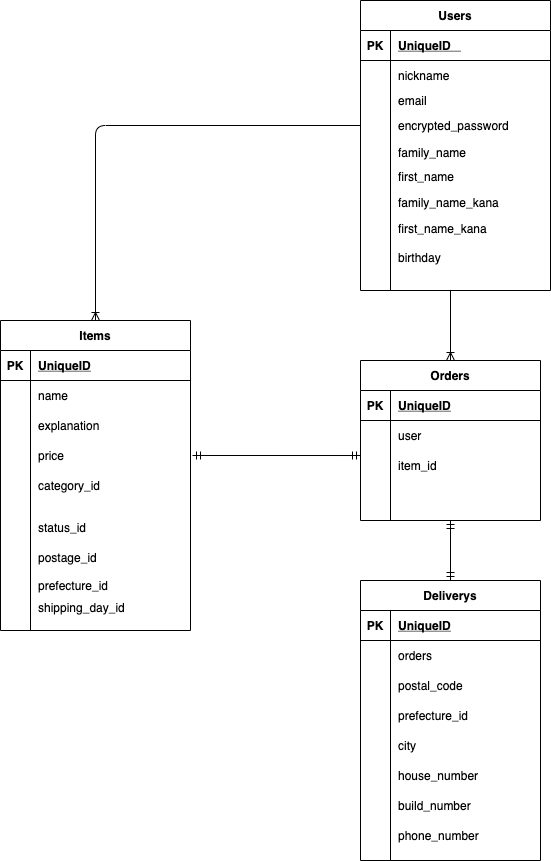

The diagram above was exported from draw.io. Its source (the exported page's mxGraphModel, read from the mxfile embedded in the PNG):
<mxGraphModel dx="2102" dy="1270" grid="1" gridSize="10" guides="1" tooltips="1" connect="1" arrows="1" fold="1" page="1" pageScale="1" pageWidth="827" pageHeight="1169" math="0" shadow="0">
  <root>
    <mxCell id="0" />
    <mxCell id="1" parent="0" />
    <mxCell id="2" value="Items" style="shape=table;startSize=30;container=1;collapsible=1;childLayout=tableLayout;fixedRows=1;rowLines=0;fontStyle=1;align=center;resizeLast=1;" parent="1" vertex="1">
      <mxGeometry x="80" y="320" width="190" height="310" as="geometry" />
    </mxCell>
    <mxCell id="3" value="" style="shape=partialRectangle;collapsible=0;dropTarget=0;pointerEvents=0;fillColor=none;top=0;left=0;bottom=1;right=0;points=[[0,0.5],[1,0.5]];portConstraint=eastwest;" parent="2" vertex="1">
      <mxGeometry y="30" width="190" height="30" as="geometry" />
    </mxCell>
    <mxCell id="4" value="PK" style="shape=partialRectangle;connectable=0;fillColor=none;top=0;left=0;bottom=0;right=0;fontStyle=1;overflow=hidden;" parent="3" vertex="1">
      <mxGeometry width="30" height="30" as="geometry" />
    </mxCell>
    <mxCell id="5" value="UniqueID" style="shape=partialRectangle;connectable=0;fillColor=none;top=0;left=0;bottom=0;right=0;align=left;spacingLeft=6;fontStyle=5;overflow=hidden;" parent="3" vertex="1">
      <mxGeometry x="30" width="160" height="30" as="geometry" />
    </mxCell>
    <mxCell id="6" value="" style="shape=partialRectangle;collapsible=0;dropTarget=0;pointerEvents=0;fillColor=none;top=0;left=0;bottom=0;right=0;points=[[0,0.5],[1,0.5]];portConstraint=eastwest;" parent="2" vertex="1">
      <mxGeometry y="60" width="190" height="30" as="geometry" />
    </mxCell>
    <mxCell id="7" value="" style="shape=partialRectangle;connectable=0;fillColor=none;top=0;left=0;bottom=0;right=0;editable=1;overflow=hidden;" parent="6" vertex="1">
      <mxGeometry width="30" height="30" as="geometry" />
    </mxCell>
    <mxCell id="8" value="name" style="shape=partialRectangle;connectable=0;fillColor=none;top=0;left=0;bottom=0;right=0;align=left;spacingLeft=6;overflow=hidden;" parent="6" vertex="1">
      <mxGeometry x="30" width="160" height="30" as="geometry" />
    </mxCell>
    <mxCell id="12" value="" style="shape=partialRectangle;collapsible=0;dropTarget=0;pointerEvents=0;fillColor=none;top=0;left=0;bottom=0;right=0;points=[[0,0.5],[1,0.5]];portConstraint=eastwest;" parent="2" vertex="1">
      <mxGeometry y="90" width="190" height="30" as="geometry" />
    </mxCell>
    <mxCell id="13" value="" style="shape=partialRectangle;connectable=0;fillColor=none;top=0;left=0;bottom=0;right=0;editable=1;overflow=hidden;" parent="12" vertex="1">
      <mxGeometry width="30" height="30" as="geometry" />
    </mxCell>
    <mxCell id="14" value="explanation" style="shape=partialRectangle;connectable=0;fillColor=none;top=0;left=0;bottom=0;right=0;align=left;spacingLeft=6;overflow=hidden;" parent="12" vertex="1">
      <mxGeometry x="30" width="160" height="30" as="geometry" />
    </mxCell>
    <mxCell id="155" value="" style="shape=partialRectangle;collapsible=0;dropTarget=0;pointerEvents=0;fillColor=none;top=0;left=0;bottom=0;right=0;points=[[0,0.5],[1,0.5]];portConstraint=eastwest;" parent="2" vertex="1">
      <mxGeometry y="120" width="190" height="30" as="geometry" />
    </mxCell>
    <mxCell id="156" value="" style="shape=partialRectangle;connectable=0;fillColor=none;top=0;left=0;bottom=0;right=0;editable=1;overflow=hidden;" parent="155" vertex="1">
      <mxGeometry width="30" height="30" as="geometry" />
    </mxCell>
    <mxCell id="157" value="price" style="shape=partialRectangle;connectable=0;fillColor=none;top=0;left=0;bottom=0;right=0;align=left;spacingLeft=6;overflow=hidden;" parent="155" vertex="1">
      <mxGeometry x="30" width="160" height="30" as="geometry" />
    </mxCell>
    <mxCell id="158" value="" style="shape=partialRectangle;collapsible=0;dropTarget=0;pointerEvents=0;fillColor=none;top=0;left=0;bottom=0;right=0;points=[[0,0.5],[1,0.5]];portConstraint=eastwest;" parent="2" vertex="1">
      <mxGeometry y="150" width="190" height="30" as="geometry" />
    </mxCell>
    <mxCell id="159" value="" style="shape=partialRectangle;connectable=0;fillColor=none;top=0;left=0;bottom=0;right=0;editable=1;overflow=hidden;" parent="158" vertex="1">
      <mxGeometry width="30" height="30" as="geometry" />
    </mxCell>
    <mxCell id="160" value="category_id" style="shape=partialRectangle;connectable=0;fillColor=none;top=0;left=0;bottom=0;right=0;align=left;spacingLeft=6;overflow=hidden;" parent="158" vertex="1">
      <mxGeometry x="30" width="160" height="30" as="geometry" />
    </mxCell>
    <mxCell id="28" value="Orders" style="shape=table;startSize=30;container=1;collapsible=1;childLayout=tableLayout;fixedRows=1;rowLines=0;fontStyle=1;align=center;resizeLast=1;" parent="1" vertex="1">
      <mxGeometry x="440" y="360" width="180" height="160" as="geometry" />
    </mxCell>
    <mxCell id="29" value="" style="shape=partialRectangle;collapsible=0;dropTarget=0;pointerEvents=0;fillColor=none;top=0;left=0;bottom=1;right=0;points=[[0,0.5],[1,0.5]];portConstraint=eastwest;" parent="28" vertex="1">
      <mxGeometry y="30" width="180" height="30" as="geometry" />
    </mxCell>
    <mxCell id="30" value="PK" style="shape=partialRectangle;connectable=0;fillColor=none;top=0;left=0;bottom=0;right=0;fontStyle=1;overflow=hidden;" parent="29" vertex="1">
      <mxGeometry width="30" height="30" as="geometry" />
    </mxCell>
    <mxCell id="31" value="UniqueID" style="shape=partialRectangle;connectable=0;fillColor=none;top=0;left=0;bottom=0;right=0;align=left;spacingLeft=6;fontStyle=5;overflow=hidden;" parent="29" vertex="1">
      <mxGeometry x="30" width="150" height="30" as="geometry" />
    </mxCell>
    <mxCell id="32" value="" style="shape=partialRectangle;collapsible=0;dropTarget=0;pointerEvents=0;fillColor=none;top=0;left=0;bottom=0;right=0;points=[[0,0.5],[1,0.5]];portConstraint=eastwest;" parent="28" vertex="1">
      <mxGeometry y="60" width="180" height="30" as="geometry" />
    </mxCell>
    <mxCell id="33" value="" style="shape=partialRectangle;connectable=0;fillColor=none;top=0;left=0;bottom=0;right=0;editable=1;overflow=hidden;" parent="32" vertex="1">
      <mxGeometry width="30" height="30" as="geometry" />
    </mxCell>
    <mxCell id="34" value="user" style="shape=partialRectangle;connectable=0;fillColor=none;top=0;left=0;bottom=0;right=0;align=left;spacingLeft=6;overflow=hidden;" parent="32" vertex="1">
      <mxGeometry x="30" width="150" height="30" as="geometry" />
    </mxCell>
    <mxCell id="35" value="" style="shape=partialRectangle;collapsible=0;dropTarget=0;pointerEvents=0;fillColor=none;top=0;left=0;bottom=0;right=0;points=[[0,0.5],[1,0.5]];portConstraint=eastwest;" parent="28" vertex="1">
      <mxGeometry y="90" width="180" height="30" as="geometry" />
    </mxCell>
    <mxCell id="36" value="" style="shape=partialRectangle;connectable=0;fillColor=none;top=0;left=0;bottom=0;right=0;editable=1;overflow=hidden;" parent="35" vertex="1">
      <mxGeometry width="30" height="30" as="geometry" />
    </mxCell>
    <mxCell id="37" value="item_id" style="shape=partialRectangle;connectable=0;fillColor=none;top=0;left=0;bottom=0;right=0;align=left;spacingLeft=6;overflow=hidden;" parent="35" vertex="1">
      <mxGeometry x="30" width="150" height="30" as="geometry" />
    </mxCell>
    <mxCell id="38" value="" style="shape=partialRectangle;collapsible=0;dropTarget=0;pointerEvents=0;fillColor=none;top=0;left=0;bottom=0;right=0;points=[[0,0.5],[1,0.5]];portConstraint=eastwest;" parent="28" vertex="1">
      <mxGeometry y="120" width="180" height="30" as="geometry" />
    </mxCell>
    <mxCell id="39" value="" style="shape=partialRectangle;connectable=0;fillColor=none;top=0;left=0;bottom=0;right=0;editable=1;overflow=hidden;" parent="38" vertex="1">
      <mxGeometry width="30" height="30" as="geometry" />
    </mxCell>
    <mxCell id="40" value="" style="shape=partialRectangle;connectable=0;fillColor=none;top=0;left=0;bottom=0;right=0;align=left;spacingLeft=6;overflow=hidden;" parent="38" vertex="1">
      <mxGeometry x="30" width="150" height="30" as="geometry" />
    </mxCell>
    <mxCell id="41" value="Deliverys" style="shape=table;startSize=30;container=1;collapsible=1;childLayout=tableLayout;fixedRows=1;rowLines=0;fontStyle=1;align=center;resizeLast=1;" parent="1" vertex="1">
      <mxGeometry x="440" y="580" width="180" height="280" as="geometry" />
    </mxCell>
    <mxCell id="42" value="" style="shape=partialRectangle;collapsible=0;dropTarget=0;pointerEvents=0;fillColor=none;top=0;left=0;bottom=1;right=0;points=[[0,0.5],[1,0.5]];portConstraint=eastwest;" parent="41" vertex="1">
      <mxGeometry y="30" width="180" height="30" as="geometry" />
    </mxCell>
    <mxCell id="43" value="PK" style="shape=partialRectangle;connectable=0;fillColor=none;top=0;left=0;bottom=0;right=0;fontStyle=1;overflow=hidden;" parent="42" vertex="1">
      <mxGeometry width="30" height="30" as="geometry" />
    </mxCell>
    <mxCell id="44" value="UniqueID" style="shape=partialRectangle;connectable=0;fillColor=none;top=0;left=0;bottom=0;right=0;align=left;spacingLeft=6;fontStyle=5;overflow=hidden;" parent="42" vertex="1">
      <mxGeometry x="30" width="150" height="30" as="geometry" />
    </mxCell>
    <mxCell id="45" value="" style="shape=partialRectangle;collapsible=0;dropTarget=0;pointerEvents=0;fillColor=none;top=0;left=0;bottom=0;right=0;points=[[0,0.5],[1,0.5]];portConstraint=eastwest;" parent="41" vertex="1">
      <mxGeometry y="60" width="180" height="30" as="geometry" />
    </mxCell>
    <mxCell id="46" value="" style="shape=partialRectangle;connectable=0;fillColor=none;top=0;left=0;bottom=0;right=0;editable=1;overflow=hidden;" parent="45" vertex="1">
      <mxGeometry width="30" height="30" as="geometry" />
    </mxCell>
    <mxCell id="47" value="orders" style="shape=partialRectangle;connectable=0;fillColor=none;top=0;left=0;bottom=0;right=0;align=left;spacingLeft=6;overflow=hidden;" parent="45" vertex="1">
      <mxGeometry x="30" width="150" height="30" as="geometry" />
    </mxCell>
    <mxCell id="48" value="" style="shape=partialRectangle;collapsible=0;dropTarget=0;pointerEvents=0;fillColor=none;top=0;left=0;bottom=0;right=0;points=[[0,0.5],[1,0.5]];portConstraint=eastwest;" parent="41" vertex="1">
      <mxGeometry y="90" width="180" height="30" as="geometry" />
    </mxCell>
    <mxCell id="49" value="" style="shape=partialRectangle;connectable=0;fillColor=none;top=0;left=0;bottom=0;right=0;editable=1;overflow=hidden;" parent="48" vertex="1">
      <mxGeometry width="30" height="30" as="geometry" />
    </mxCell>
    <mxCell id="50" value="postal_code" style="shape=partialRectangle;connectable=0;fillColor=none;top=0;left=0;bottom=0;right=0;align=left;spacingLeft=6;overflow=hidden;" parent="48" vertex="1">
      <mxGeometry x="30" width="150" height="30" as="geometry" />
    </mxCell>
    <mxCell id="51" value="" style="shape=partialRectangle;collapsible=0;dropTarget=0;pointerEvents=0;fillColor=none;top=0;left=0;bottom=0;right=0;points=[[0,0.5],[1,0.5]];portConstraint=eastwest;" parent="41" vertex="1">
      <mxGeometry y="120" width="180" height="30" as="geometry" />
    </mxCell>
    <mxCell id="52" value="" style="shape=partialRectangle;connectable=0;fillColor=none;top=0;left=0;bottom=0;right=0;editable=1;overflow=hidden;" parent="51" vertex="1">
      <mxGeometry width="30" height="30" as="geometry" />
    </mxCell>
    <mxCell id="53" value="prefecture_id" style="shape=partialRectangle;connectable=0;fillColor=none;top=0;left=0;bottom=0;right=0;align=left;spacingLeft=6;overflow=hidden;" parent="51" vertex="1">
      <mxGeometry x="30" width="150" height="30" as="geometry" />
    </mxCell>
    <mxCell id="128" value="" style="shape=partialRectangle;collapsible=0;dropTarget=0;pointerEvents=0;fillColor=none;top=0;left=0;bottom=0;right=0;points=[[0,0.5],[1,0.5]];portConstraint=eastwest;" parent="41" vertex="1">
      <mxGeometry y="150" width="180" height="30" as="geometry" />
    </mxCell>
    <mxCell id="129" value="" style="shape=partialRectangle;connectable=0;fillColor=none;top=0;left=0;bottom=0;right=0;editable=1;overflow=hidden;" parent="128" vertex="1">
      <mxGeometry width="30" height="30" as="geometry" />
    </mxCell>
    <mxCell id="130" value="city" style="shape=partialRectangle;connectable=0;fillColor=none;top=0;left=0;bottom=0;right=0;align=left;spacingLeft=6;overflow=hidden;" parent="128" vertex="1">
      <mxGeometry x="30" width="150" height="30" as="geometry" />
    </mxCell>
    <mxCell id="131" value="" style="shape=partialRectangle;collapsible=0;dropTarget=0;pointerEvents=0;fillColor=none;top=0;left=0;bottom=0;right=0;points=[[0,0.5],[1,0.5]];portConstraint=eastwest;" parent="41" vertex="1">
      <mxGeometry y="180" width="180" height="30" as="geometry" />
    </mxCell>
    <mxCell id="132" value="" style="shape=partialRectangle;connectable=0;fillColor=none;top=0;left=0;bottom=0;right=0;editable=1;overflow=hidden;" parent="131" vertex="1">
      <mxGeometry width="30" height="30" as="geometry" />
    </mxCell>
    <mxCell id="133" value="house_number" style="shape=partialRectangle;connectable=0;fillColor=none;top=0;left=0;bottom=0;right=0;align=left;spacingLeft=6;overflow=hidden;" parent="131" vertex="1">
      <mxGeometry x="30" width="150" height="30" as="geometry" />
    </mxCell>
    <mxCell id="134" value="" style="shape=partialRectangle;collapsible=0;dropTarget=0;pointerEvents=0;fillColor=none;top=0;left=0;bottom=0;right=0;points=[[0,0.5],[1,0.5]];portConstraint=eastwest;" parent="41" vertex="1">
      <mxGeometry y="210" width="180" height="30" as="geometry" />
    </mxCell>
    <mxCell id="135" value="" style="shape=partialRectangle;connectable=0;fillColor=none;top=0;left=0;bottom=0;right=0;editable=1;overflow=hidden;" parent="134" vertex="1">
      <mxGeometry width="30" height="30" as="geometry" />
    </mxCell>
    <mxCell id="136" value="build_number" style="shape=partialRectangle;connectable=0;fillColor=none;top=0;left=0;bottom=0;right=0;align=left;spacingLeft=6;overflow=hidden;" parent="134" vertex="1">
      <mxGeometry x="30" width="150" height="30" as="geometry" />
    </mxCell>
    <mxCell id="137" value="" style="shape=partialRectangle;collapsible=0;dropTarget=0;pointerEvents=0;fillColor=none;top=0;left=0;bottom=0;right=0;points=[[0,0.5],[1,0.5]];portConstraint=eastwest;" parent="41" vertex="1">
      <mxGeometry y="240" width="180" height="30" as="geometry" />
    </mxCell>
    <mxCell id="138" value="" style="shape=partialRectangle;connectable=0;fillColor=none;top=0;left=0;bottom=0;right=0;editable=1;overflow=hidden;" parent="137" vertex="1">
      <mxGeometry width="30" height="30" as="geometry" />
    </mxCell>
    <mxCell id="139" value="phone_number" style="shape=partialRectangle;connectable=0;fillColor=none;top=0;left=0;bottom=0;right=0;align=left;spacingLeft=6;overflow=hidden;" parent="137" vertex="1">
      <mxGeometry x="30" width="150" height="30" as="geometry" />
    </mxCell>
    <mxCell id="63" value="Users" style="shape=table;startSize=30;container=1;collapsible=1;childLayout=tableLayout;fixedRows=1;rowLines=0;fontStyle=1;align=center;resizeLast=1;" parent="1" vertex="1">
      <mxGeometry x="440" width="190" height="290" as="geometry" />
    </mxCell>
    <mxCell id="64" value="" style="shape=partialRectangle;collapsible=0;dropTarget=0;pointerEvents=0;fillColor=none;top=0;left=0;bottom=1;right=0;points=[[0,0.5],[1,0.5]];portConstraint=eastwest;" parent="63" vertex="1">
      <mxGeometry y="30" width="190" height="30" as="geometry" />
    </mxCell>
    <mxCell id="65" value="PK" style="shape=partialRectangle;connectable=0;fillColor=none;top=0;left=0;bottom=0;right=0;fontStyle=1;overflow=hidden;" parent="64" vertex="1">
      <mxGeometry width="30" height="30" as="geometry" />
    </mxCell>
    <mxCell id="66" value="UniqueID   " style="shape=partialRectangle;connectable=0;fillColor=none;top=0;left=0;bottom=0;right=0;align=left;spacingLeft=6;fontStyle=5;overflow=hidden;" parent="64" vertex="1">
      <mxGeometry x="30" width="160" height="30" as="geometry" />
    </mxCell>
    <mxCell id="67" value="" style="shape=partialRectangle;collapsible=0;dropTarget=0;pointerEvents=0;fillColor=none;top=0;left=0;bottom=0;right=0;points=[[0,0.5],[1,0.5]];portConstraint=eastwest;" parent="63" vertex="1">
      <mxGeometry y="60" width="190" height="30" as="geometry" />
    </mxCell>
    <mxCell id="68" value="" style="shape=partialRectangle;connectable=0;fillColor=none;top=0;left=0;bottom=0;right=0;editable=1;overflow=hidden;" parent="67" vertex="1">
      <mxGeometry width="30" height="30" as="geometry" />
    </mxCell>
    <mxCell id="69" value="nickname" style="shape=partialRectangle;connectable=0;fillColor=none;top=0;left=0;bottom=0;right=0;align=left;spacingLeft=6;overflow=hidden;" parent="67" vertex="1">
      <mxGeometry x="30" width="160" height="30" as="geometry" />
    </mxCell>
    <mxCell id="70" value="" style="shape=partialRectangle;collapsible=0;dropTarget=0;pointerEvents=0;fillColor=none;top=0;left=0;bottom=0;right=0;points=[[0,0.5],[1,0.5]];portConstraint=eastwest;" parent="63" vertex="1">
      <mxGeometry y="90" width="190" height="20" as="geometry" />
    </mxCell>
    <mxCell id="71" value="" style="shape=partialRectangle;connectable=0;fillColor=none;top=0;left=0;bottom=0;right=0;editable=1;overflow=hidden;" parent="70" vertex="1">
      <mxGeometry width="30" height="20" as="geometry" />
    </mxCell>
    <mxCell id="72" value="email" style="shape=partialRectangle;connectable=0;fillColor=none;top=0;left=0;bottom=0;right=0;align=left;spacingLeft=6;overflow=hidden;" parent="70" vertex="1">
      <mxGeometry x="30" width="160" height="20" as="geometry" />
    </mxCell>
    <mxCell id="73" value="" style="shape=partialRectangle;collapsible=0;dropTarget=0;pointerEvents=0;fillColor=none;top=0;left=0;bottom=0;right=0;points=[[0,0.5],[1,0.5]];portConstraint=eastwest;" parent="63" vertex="1">
      <mxGeometry y="110" width="190" height="30" as="geometry" />
    </mxCell>
    <mxCell id="74" value="" style="shape=partialRectangle;connectable=0;fillColor=none;top=0;left=0;bottom=0;right=0;editable=1;overflow=hidden;" parent="73" vertex="1">
      <mxGeometry width="30" height="30" as="geometry" />
    </mxCell>
    <mxCell id="75" value="encrypted_password" style="shape=partialRectangle;connectable=0;fillColor=none;top=0;left=0;bottom=0;right=0;align=left;spacingLeft=6;overflow=hidden;" parent="73" vertex="1">
      <mxGeometry x="30" width="160" height="30" as="geometry" />
    </mxCell>
    <mxCell id="77" value="family_name" style="shape=partialRectangle;connectable=0;fillColor=none;top=0;left=0;bottom=0;right=0;align=left;spacingLeft=6;overflow=hidden;" parent="1" vertex="1">
      <mxGeometry x="470" y="137" width="160" height="30" as="geometry" />
    </mxCell>
    <mxCell id="104" value="family_name_kana" style="shape=partialRectangle;connectable=0;fillColor=none;top=0;left=0;bottom=0;right=0;align=left;spacingLeft=6;overflow=hidden;" parent="1" vertex="1">
      <mxGeometry x="470" y="187" width="160" height="30" as="geometry" />
    </mxCell>
    <mxCell id="105" value="first_name_kana" style="shape=partialRectangle;connectable=0;fillColor=none;top=0;left=0;bottom=0;right=0;align=left;spacingLeft=6;overflow=hidden;" parent="1" vertex="1">
      <mxGeometry x="470" y="213" width="160" height="30" as="geometry" />
    </mxCell>
    <mxCell id="106" value="first_name" style="shape=partialRectangle;connectable=0;fillColor=none;top=0;left=0;bottom=0;right=0;align=left;spacingLeft=6;overflow=hidden;" parent="1" vertex="1">
      <mxGeometry x="470" y="161" width="160" height="30" as="geometry" />
    </mxCell>
    <mxCell id="107" value="birthday" style="shape=partialRectangle;connectable=0;fillColor=none;top=0;left=0;bottom=0;right=0;align=left;spacingLeft=6;overflow=hidden;" parent="1" vertex="1">
      <mxGeometry x="470" y="242" width="160" height="30" as="geometry" />
    </mxCell>
    <mxCell id="161" value="status_id" style="shape=partialRectangle;connectable=0;fillColor=none;top=0;left=0;bottom=0;right=0;align=left;spacingLeft=6;overflow=hidden;" parent="1" vertex="1">
      <mxGeometry x="110" y="512" width="160" height="30" as="geometry" />
    </mxCell>
    <mxCell id="162" value="postage_id" style="shape=partialRectangle;connectable=0;fillColor=none;top=0;left=0;bottom=0;right=0;align=left;spacingLeft=6;overflow=hidden;" parent="1" vertex="1">
      <mxGeometry x="110" y="542" width="160" height="30" as="geometry" />
    </mxCell>
    <mxCell id="163" value="prefecture_id" style="shape=partialRectangle;connectable=0;fillColor=none;top=0;left=0;bottom=0;right=0;align=left;spacingLeft=6;overflow=hidden;" parent="1" vertex="1">
      <mxGeometry x="110" y="570" width="160" height="30" as="geometry" />
    </mxCell>
    <mxCell id="164" value="shipping_day_id" style="shape=partialRectangle;connectable=0;fillColor=none;top=0;left=0;bottom=0;right=0;align=left;spacingLeft=6;overflow=hidden;" parent="1" vertex="1">
      <mxGeometry x="110" y="592" width="160" height="30" as="geometry" />
    </mxCell>
    <mxCell id="178" value="" style="edgeStyle=orthogonalEdgeStyle;fontSize=12;html=1;endArrow=ERoneToMany;exitX=0;exitY=0.5;exitDx=0;exitDy=0;entryX=0.5;entryY=0;entryDx=0;entryDy=0;" parent="1" source="73" target="2" edge="1">
      <mxGeometry width="100" height="100" relative="1" as="geometry">
        <mxPoint x="350" y="350" as="sourcePoint" />
        <mxPoint x="450" y="250" as="targetPoint" />
      </mxGeometry>
    </mxCell>
    <mxCell id="179" value="" style="fontSize=12;html=1;endArrow=ERoneToMany;entryX=0.5;entryY=0;entryDx=0;entryDy=0;" parent="1" target="28" edge="1">
      <mxGeometry width="100" height="100" relative="1" as="geometry">
        <mxPoint x="530" y="290" as="sourcePoint" />
        <mxPoint x="570" y="320" as="targetPoint" />
      </mxGeometry>
    </mxCell>
    <mxCell id="181" value="" style="fontSize=12;html=1;endArrow=ERmandOne;startArrow=ERmandOne;entryX=0.5;entryY=1;entryDx=0;entryDy=0;exitX=0.5;exitY=0;exitDx=0;exitDy=0;" parent="1" source="41" target="28" edge="1">
      <mxGeometry width="100" height="100" relative="1" as="geometry">
        <mxPoint x="360" y="540" as="sourcePoint" />
        <mxPoint x="460" y="440" as="targetPoint" />
      </mxGeometry>
    </mxCell>
    <mxCell id="182" value="" style="fontSize=12;html=1;endArrow=ERmandOne;startArrow=ERmandOne;entryX=0;entryY=0.167;entryDx=0;entryDy=0;entryPerimeter=0;" parent="1" target="35" edge="1">
      <mxGeometry width="100" height="100" relative="1" as="geometry">
        <mxPoint x="272" y="455" as="sourcePoint" />
        <mxPoint x="460" y="200" as="targetPoint" />
      </mxGeometry>
    </mxCell>
  </root>
</mxGraphModel>